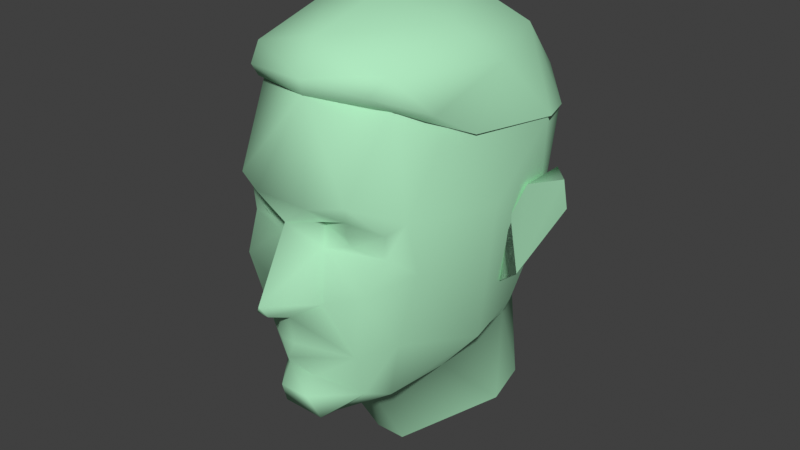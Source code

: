 # Source: zombie.blend  (saved by Blender 4.1.24; exported with 4.5.12 LTS)
import bpy
from mathutils import Matrix  # noqa: F401  (used for matrix-valued properties, if any)

bpy.ops.wm.read_factory_settings(use_empty=True)
scene = bpy.context.scene
scene.name = 'zombie_gone_head'

# ---- collections
col_collection = bpy.data.collections.new('Collection'); scene.collection.children.link(col_collection)
col_zombie_gone_head = bpy.data.collections.new('zombie_gone_head'); scene.collection.children.link(col_zombie_gone_head)

# ---- materials (node trees are filled in below, after node groups)
mat_zombie_test_bmp = bpy.data.materials.new('zombie_test.bmp')
mat_zombie_test_bmp.use_transparent_shadow = False
mat_zombie_test_bmp.diffuse_color = (0.4276, 0.8035, 0.5225, 1.0)

# ---- material node trees

# ---- world
world_world = bpy.data.worlds.new('World'); scene.world = world_world
world_world.use_nodes = True; world_world.node_tree.nodes.clear()
_N = world_world.node_tree.nodes; _L = world_world.node_tree.links
n0 = _N.new('ShaderNodeOutputWorld'); n0.name = 'World Output'; n0.location = (300, 300)
n1 = _N.new('ShaderNodeBackground'); n1.name = 'Background'; n1.location = (10, 300)
n1.inputs[0].default_value = (0.05088, 0.05088, 0.05088, 1.0)
_L.new(n1.outputs[0], n0.inputs[0])
n0.is_active_output = True
world_world.color = (0.05088, 0.05088, 0.05088)
world_world.use_sun_shadow = False
world_world.sun_shadow_jitter_overblur = 0.0

# ---- meshes
me_zombie_gone_head = bpy.data.meshes.new('zombie_gone_head')
me_zombie_gone_head.from_pydata([(-0.2335, -5.752, 71.58), (1.206, -6.192, 69.62), (1.486, -4.942, 71.58), (1.996, -5.222, 69.18), (1.666, -5.512, 68.89), (1.626, -5.462, 68.33), (0.9265, -5.702, 68.48), (0.3965, -5.962, 68.4), (0.1765, -5.712, 68.83), (-0.2135, -6.442, 68.99), (0.4365, -6.542, 69.52), (-0.8935, -6.542, 69.52), (-1.694, -6.182, 69.6), (-2.054, -4.952, 71.59), (-2.484, -5.232, 69.17), (-3.054, -2.942, 68.92), (-2.564, -4.992, 67.98), (-2.664, -2.972, 65.52), (-1.974, -4.912, 65.92), (-1.764, -4.912, 64.56), (-1.424, -5.402, 64.7), (-0.7736, -5.612, 64.05), (-0.7735, -6.132, 64.16), (0.2865, -6.142, 64.16), (-0.6135, -6.412, 64.8), (0.1465, -6.412, 64.8), (-0.6135, -6.132, 65.23), (0.1865, -6.142, 65.23), (-0.2035, -6.542, 65.77), (1.016, -5.732, 65.83), (-0.02352, -6.532, 66.19), (-0.07352, -6.582, 66.83), (-0.3935, -6.592, 66.81), (-0.3935, -7.182, 67.13), (-0.9435, -6.142, 67.13), (-0.2135, -7.312, 67.38), (-0.8235, -5.962, 68.38), (-0.6635, -5.702, 68.83), (-1.414, -5.872, 69.13), (-2.154, -5.492, 68.88), (-2.114, -5.462, 68.31), (-1.884, -5.982, 67.53), (-1.494, -5.732, 65.81), (0.9364, -5.402, 64.69), (1.506, -4.912, 65.93), (1.296, -4.912, 64.58), (2.226, -2.962, 65.53), (1.486, -3.312, 64.61), (2.426, -2.052, 66.16), (1.896, -1.532, 65.38), (2.526, -1.282, 67.48), (1.106, 0.01807, 65.09), (1.476, 0.3681, 66.28), (-0.1437, 0.368, 64.96), (0.9263, 1.418, 68.31), (-0.1438, 1.518, 67.63), (-0.1438, 1.668, 69.74), (-2.324, 0.328, 70.08), (-2.964, -1.262, 67.48), (-3.084, -1.232, 70.48), (-2.864, -2.052, 66.16), (-1.954, -3.312, 64.59), (-0.6936, -4.412, 63.9), (0.2664, -5.612, 64.05), (-2.284, -4.462, 71.09), (-2.524, -4.432, 71.24), (-2.834, -3.152, 70.56), (-2.654, -2.332, 71.88), (-1.984, -5.242, 72.17), (-1.984, -3.162, 72.73), (-0.2235, -5.402, 72.63), (-0.2136, -3.412, 73.15), (1.516, -3.172, 72.74), (-0.2037, -0.802, 72.96), (1.516, -0.4419, 72.13), (-0.2037, 1.018, 71.85), (1.416, 0.6681, 70.87), (0.9563, 1.398, 69.78), (1.946, 0.4181, 70.06), (1.316, -2.242, 62.58), (0.2464, -4.412, 63.91), (0.2164, -3.221, 61.84), (-0.5736, -3.221, 61.84), (-1.754, -2.242, 62.58), (-2.174, -1.388, 62.73), (-2.344, -1.522, 65.37), (-2.014, -0.3779, 62.97), (-1.534, 0.06799, 65.12), (-1.364, 0.4308, 63.02), (-0.1137, 0.6955, 62.92), (-1.414, -5.882, 68.77), (-1.414, -5.712, 68.49), (-0.4035, -6.532, 66.19), (2.576, -2.952, 68.92), (2.096, -4.992, 67.97), (1.386, -5.982, 67.54), (0.4765, -6.142, 67.15), (-0.0735, -7.192, 67.13), (2.696, -1.222, 70.45), (2.186, -2.342, 71.89), (1.516, -5.252, 72.15), (-0.2235, -5.862, 71.87), (-1.844, -5.612, 71.78), (-2.064, -5.222, 71.37), (1.996, -3.502, 71.42), (2.646, -1.252, 70.49), (-0.2235, -5.782, 71.52), (1.376, -5.612, 71.79), (2.066, -4.442, 71.25), (2.256, -3.332, 70.57), (1.746, -1.399, 62.75), (1.606, -0.3778, 62.97), (0.9663, 0.4305, 63.03), (-1.234, 1.368, 68.32), (-1.884, 0.408, 66.33), (-1.984, -0.432, 72.15), (-3.174, -1.262, 70.38), (-2.364, 0.338, 70.05), (-1.864, 0.678, 70.86), (0.9265, -5.872, 68.79), (0.9265, -5.882, 69.12), (1.916, 0.3881, 70.09), (2.676, -1.982, 69.1), (3.036, -1.062, 68.99), (2.706, -0.8319, 69.13), (2.666, -0.5519, 68.2), (2.996, -0.7919, 68.16), (2.506, -1.952, 66.81), (-2.984, -1.952, 66.83), (-3.434, -1.062, 68.98), (-3.404, -0.7821, 68.16), (-3.094, -1.972, 69.09), (-2.974, -2.382, 68.45), (-3.054, -2.562, 66.88), (-1.224, 1.348, 69.85), (2.556, -2.392, 68.46), (2.476, -2.562, 66.89), (1.526, -5.042, 71.37), (1.826, -4.462, 71.08), (-3.114, -0.8221, 69.13), (-3.084, -0.5521, 68.19), (-1.214, 1.388, 69.79), (-0.1438, 1.688, 69.74), (0.9463, 1.348, 69.85), (-2.524, -3.492, 71.41), (2.556, -2.392, 68.46), (2.506, -1.952, 66.81), (2.476, -2.562, 66.89), (-2.974, -2.382, 68.45), (-3.054, -2.562, 66.88), (-2.984, -1.952, 66.83)], [], [(0, 1, 2), (2, 1, 3), (1, 4, 3), (3, 4, 5), (4, 6, 5), (5, 6, 7), (6, 8, 7), (7, 8, 9), (8, 10, 9), (9, 10, 11), (10, 0, 11), (11, 0, 12), (0, 13, 12), (12, 13, 14), (13, 15, 14), (14, 15, 16), (15, 17, 16), (16, 17, 18), (17, 19, 18), (18, 19, 20), (19, 21, 20), (20, 21, 22), (21, 23, 22), (22, 23, 24), (23, 25, 24), (24, 25, 26), (25, 27, 26), (26, 27, 28), (27, 29, 28), (28, 29, 30), (29, 31, 30), (30, 31, 32), (31, 33, 32), (32, 33, 34), (33, 35, 34), (34, 35, 36), (35, 9, 36), (36, 9, 37), (9, 11, 37), (37, 11, 38), (11, 12, 38), (38, 12, 39), (12, 14, 39), (39, 14, 40), (14, 16, 40), (40, 16, 41), (16, 18, 41), (41, 18, 42), (18, 20, 42), (42, 20, 26), (20, 24, 26), (27, 43, 29), (29, 43, 44), (43, 45, 44), (44, 45, 46), (45, 47, 46), (46, 47, 48), (47, 49, 48), (48, 49, 50), (49, 51, 50), (50, 51, 52), (51, 53, 52), (52, 53, 54), (53, 55, 54), (54, 55, 56), (57, 58, 59), (59, 58, 15), (58, 60, 15), (15, 60, 17), (60, 61, 17), (17, 61, 19), (61, 62, 19), (19, 62, 21), (62, 63, 21), (21, 63, 23), (63, 43, 23), (23, 43, 25), (43, 27, 25), (64, 65, 66), (66, 65, 67), (65, 68, 67), (67, 68, 69), (68, 70, 69), (69, 70, 71), (70, 72, 71), (71, 72, 73), (72, 74, 73), (73, 74, 75), (74, 76, 75), (75, 76, 77), (76, 78, 77), (79, 80, 81), (81, 80, 82), (80, 62, 82), (82, 62, 83), (62, 61, 83), (83, 61, 84), (61, 85, 84), (84, 85, 86), (85, 87, 86), (86, 87, 88), (87, 53, 88), (88, 53, 89), (38, 39, 90), (90, 39, 91), (39, 40, 91), (91, 40, 36), (40, 41, 36), (36, 41, 34), (41, 42, 34), (34, 42, 32), (42, 92, 32), (32, 92, 30), (92, 28, 30), (50, 93, 48), (48, 93, 46), (93, 94, 46), (46, 94, 44), (94, 95, 44), (44, 95, 29), (95, 96, 29), (29, 96, 31), (96, 97, 31), (31, 97, 33), (97, 35, 33), (78, 74, 98), (98, 74, 99), (74, 72, 99), (99, 72, 100), (72, 70, 100), (100, 70, 101), (70, 68, 101), (101, 68, 102), (68, 65, 102), (102, 65, 103), (65, 64, 103), (97, 96, 35), (35, 96, 7), (96, 95, 7), (7, 95, 5), (95, 94, 5), (5, 94, 3), (94, 93, 3), (3, 93, 104), (93, 105, 104), (103, 106, 102), (102, 106, 101), (106, 107, 101), (101, 107, 100), (107, 108, 100), (100, 108, 99), (108, 109, 99), (99, 109, 98), (79, 110, 47), (47, 110, 49), (110, 111, 49), (49, 111, 51), (111, 112, 51), (51, 112, 53), (112, 89, 53), (55, 53, 113), (113, 53, 114), (53, 87, 114), (114, 87, 58), (87, 85, 58), (58, 85, 60), (85, 61, 60), (115, 69, 73), (115, 67, 69), (115, 116, 67), (115, 117, 116), (115, 118, 117), (115, 75, 118), (115, 73, 75), (4, 119, 6), (6, 119, 8), (119, 120, 8), (8, 120, 10), (120, 1, 10), (10, 1, 0), (93, 50, 105), (105, 50, 121), (50, 52, 121), (121, 52, 54), (122, 123, 124), (124, 123, 125), (123, 126, 125), (125, 126, 127), (128, 129, 130), (128, 131, 129), (128, 132, 131), (128, 133, 132), (113, 56, 55), (113, 134, 56), (113, 57, 134), (113, 114, 57), (127, 135, 136), (127, 122, 135), (127, 123, 122), (127, 126, 123), (106, 137, 107), (107, 137, 108), (137, 138, 108), (108, 138, 109), (62, 80, 63), (63, 80, 45), (80, 47, 45), (139, 140, 129), (129, 140, 130), (140, 128, 130), (127, 135, 125), (125, 135, 124), (135, 122, 124), (131, 132, 139), (139, 132, 140), (132, 128, 140), (36, 37, 91), (91, 37, 90), (37, 38, 90), (118, 75, 141), (141, 75, 142), (75, 77, 142), (119, 4, 120), (120, 4, 1), (92, 42, 28), (28, 42, 26), (121, 54, 143), (143, 54, 56), (13, 144, 15), (15, 144, 59), (2, 3, 104), (35, 7, 9), (129, 131, 139), (63, 45, 43), (145, 146, 147), (148, 149, 150), (47, 80, 79), (22, 24, 20), (58, 57, 114), (71, 73, 69), (67, 116, 66), (118, 141, 117), (74, 78, 76)])
me_zombie_gone_head.polygons.foreach_set('use_smooth', [True] * 243)
_k = set([(53, 89), (122, 123), (122, 135), (123, 126), (126, 127), (127, 135), (128, 130), (128, 132), (129, 130), (129, 131), (131, 132)])
me_zombie_gone_head.attributes.new('sharp_edge', 'BOOLEAN', 'EDGE').data.foreach_set('value', [ (min(e.vertices), max(e.vertices)) in _k for e in me_zombie_gone_head.edges])
_uv = me_zombie_gone_head.uv_layers.new(name='Float2')
_uv.uv.foreach_set('vector', [0.3033, 0.3855, 0.3425, 0.3209, 0.3659, 0.3855, 0.3659, 0.3855, 0.3425, 0.3209, 0.3699, 0.3072, 0.3425, 0.3209, 0.3562, 0.2975, 0.3699, 0.3072, 0.3699, 0.3072, 0.3562, 0.2975, 0.3523, 0.2779, 0.3562, 0.2975, 0.3346, 0.2818, 0.3523, 0.2779, 0.3523, 0.2779, 0.3346, 0.2818, 0.3209, 0.2798, 0.3346, 0.2818, 0.3131, 0.2935, 0.3209, 0.2798, 0.3209, 0.2798, 0.3131, 0.2935, 0.3033, 0.2994, 0.3131, 0.2935, 0.3209, 0.3131, 0.3033, 0.2994, 0.3033, 0.2994, 0.3209, 0.3131, 0.2838, 0.3131, 0.3209, 0.3131, 0.3033, 0.3855, 0.2838, 0.3131, 0.2838, 0.3131, 0.3033, 0.3855, 0.2622, 0.3209, 0.3033, 0.3855, 0.2387, 0.3875, 0.2622, 0.3209, 0.2622, 0.3209, 0.2387, 0.3875, 0.2329, 0.3072, 0.2387, 0.3875, 0.1722, 0.2975, 0.2329, 0.3072, 0.2329, 0.3072, 0.1722, 0.2975, 0.2309, 0.2661, 0.1722, 0.2975, 0.1742, 0.184, 0.2309, 0.2661, 0.2309, 0.2661, 0.1742, 0.184, 0.2309, 0.1957, 0.1742, 0.184, 0.2368, 0.1507, 0.2309, 0.1957, 0.2309, 0.1957, 0.2368, 0.1507, 0.2661, 0.1566, 0.2368, 0.1507, 0.2838, 0.1233, 0.2661, 0.1566, 0.2661, 0.1566, 0.2838, 0.1233, 0.2857, 0.137, 0.2838, 0.1233, 0.319, 0.137, 0.2857, 0.137, 0.2857, 0.137, 0.319, 0.137, 0.2916, 0.1585, 0.319, 0.137, 0.3131, 0.1585, 0.2916, 0.1585, 0.2916, 0.1585, 0.3131, 0.1585, 0.2916, 0.18, 0.3131, 0.1585, 0.3131, 0.18, 0.2916, 0.18, 0.2916, 0.18, 0.3131, 0.18, 0.3033, 0.1918, 0.3131, 0.18, 0.3366, 0.1937, 0.3033, 0.1918, 0.3033, 0.1918, 0.3366, 0.1937, 0.3092, 0.2055, 0.3366, 0.1937, 0.3072, 0.2231, 0.3092, 0.2055, 0.3092, 0.2055, 0.3072, 0.2231, 0.2975, 0.2231, 0.3072, 0.2231, 0.2975, 0.2427, 0.2975, 0.2231, 0.2975, 0.2231, 0.2975, 0.2427, 0.2818, 0.2368, 0.2975, 0.2427, 0.3033, 0.2485, 0.2818, 0.2368, 0.2818, 0.2368, 0.3033, 0.2485, 0.2838, 0.2798, 0.3033, 0.2485, 0.3033, 0.2994, 0.2838, 0.2798, 0.2838, 0.2798, 0.3033, 0.2994, 0.2896, 0.2935, 0.3033, 0.2994, 0.2838, 0.3131, 0.2896, 0.2935, 0.2896, 0.2935, 0.2838, 0.3131, 0.2681, 0.3033, 0.2838, 0.3131, 0.2622, 0.3209, 0.2681, 0.3033, 0.2681, 0.3033, 0.2622, 0.3209, 0.2466, 0.2975, 0.2622, 0.3209, 0.2329, 0.3072, 0.2466, 0.2975, 0.2466, 0.2975, 0.2329, 0.3072, 0.2505, 0.2779, 0.2329, 0.3072, 0.2309, 0.2661, 0.2505, 0.2779, 0.2505, 0.2779, 0.2309, 0.2661, 0.2564, 0.2524, 0.2309, 0.2661, 0.2309, 0.1957, 0.2564, 0.2524, 0.2564, 0.2524, 0.2309, 0.1957, 0.2661, 0.1937, 0.2309, 0.1957, 0.2661, 0.1566, 0.2661, 0.1937, 0.2661, 0.1937, 0.2661, 0.1566, 0.2916, 0.18, 0.2661, 0.1566, 0.2916, 0.1585, 0.2916, 0.18, 0.3131, 0.18, 0.3366, 0.1566, 0.3366, 0.1937, 0.3366, 0.1937, 0.3366, 0.1566, 0.3757, 0.1957, 0.3366, 0.1566, 0.3757, 0.1507, 0.3757, 0.1957, 0.3757, 0.1957, 0.3757, 0.1507, 0.4305, 0.184, 0.3757, 0.1507, 0.4227, 0.1526, 0.4305, 0.184, 0.4305, 0.184, 0.4227, 0.1526, 0.456, 0.2035, 0.4227, 0.1526, 0.4697, 0.1781, 0.456, 0.2035, 0.456, 0.2035, 0.4697, 0.1781, 0.4795, 0.2485, 0.4697, 0.1781, 0.5382, 0.1683, 0.4795, 0.2485, 0.4795, 0.2485, 0.5382, 0.1683, 0.5323, 0.2094, 0.5382, 0.1683, 0.5753, 0.1663, 0.5323, 0.2094, 0.5323, 0.2094, 0.5753, 0.1663, 0.5519, 0.2896, 0.5753, 0.1663, 0.5793, 0.2661, 0.5519, 0.2896, 0.5519, 0.2896, 0.5793, 0.2661, 0.5793, 0.3523, 0.08611, 0.3581, 0.1252, 0.2485, 0.1331, 0.364, 0.1331, 0.364, 0.1252, 0.2485, 0.1722, 0.2975, 0.1252, 0.2485, 0.1468, 0.2035, 0.1722, 0.2975, 0.1722, 0.2975, 0.1468, 0.2035, 0.1742, 0.184, 0.1468, 0.2035, 0.184, 0.1526, 0.1742, 0.184, 0.1742, 0.184, 0.184, 0.1526, 0.2368, 0.1507, 0.184, 0.1526, 0.2564, 0.1057, 0.2368, 0.1507, 0.2368, 0.1507, 0.2564, 0.1057, 0.2838, 0.1233, 0.2564, 0.1057, 0.3209, 0.1233, 0.2838, 0.1233, 0.2838, 0.1233, 0.3209, 0.1233, 0.319, 0.137, 0.3209, 0.1233, 0.3366, 0.1566, 0.319, 0.137, 0.319, 0.137, 0.3366, 0.1566, 0.3131, 0.1585, 0.3366, 0.1566, 0.3131, 0.18, 0.3131, 0.1585, 0.5988, 0.07828, 0.6184, 0.07828, 0.6067, 0.1155, 0.6067, 0.1155, 0.6184, 0.07828, 0.6282, 0.137, 0.6184, 0.07828, 0.6478, 0.05675, 0.6282, 0.137, 0.6282, 0.137, 0.6478, 0.05675, 0.6478, 0.1135, 0.6478, 0.05675, 0.6967, 0.05088, 0.6478, 0.1135, 0.6478, 0.1135, 0.6967, 0.05088, 0.6967, 0.1057, 0.6967, 0.05088, 0.7476, 0.1135, 0.6967, 0.1057, 0.6967, 0.1057, 0.7476, 0.1135, 0.6967, 0.182, 0.7476, 0.1135, 0.7476, 0.1918, 0.6967, 0.182, 0.6967, 0.182, 0.7476, 0.1918, 0.6967, 0.2368, 0.7476, 0.1918, 0.7436, 0.229, 0.6967, 0.2368, 0.6967, 0.2368, 0.7436, 0.229, 0.7319, 0.2603, 0.7436, 0.229, 0.7769, 0.227, 0.7319, 0.2603, 0.4031, 0.04697, 0.3229, 0.09002, 0.3249, 0.003914, 0.3249, 0.003914, 0.3229, 0.09002, 0.2838, 0.003914, 0.3229, 0.09002, 0.2838, 0.09002, 0.2838, 0.003914, 0.2838, 0.003914, 0.2838, 0.09002, 0.2113, 0.03914, 0.2838, 0.09002, 0.2329, 0.1155, 0.2113, 0.03914, 0.2113, 0.03914, 0.2329, 0.1155, 0.1644, 0.06458, 0.2329, 0.1155, 0.1663, 0.1507, 0.1644, 0.06458, 0.1644, 0.06458, 0.1663, 0.1507, 0.1311, 0.08415, 0.1663, 0.1507, 0.09393, 0.1624, 0.1311, 0.08415, 0.1311, 0.08415, 0.09393, 0.1624, 0.08219, 0.09393, 0.09393, 0.1624, 0.03718, 0.1585, 0.08219, 0.09393, 0.08219, 0.09393, 0.03718, 0.1585, 0.02544, 0.09198, 0.2681, 0.3033, 0.2466, 0.2975, 0.2681, 0.2916, 0.2681, 0.2916, 0.2466, 0.2975, 0.2681, 0.2818, 0.2466, 0.2975, 0.2505, 0.2779, 0.2681, 0.2818, 0.2681, 0.2818, 0.2505, 0.2779, 0.2838, 0.2798, 0.2505, 0.2779, 0.2564, 0.2524, 0.2838, 0.2798, 0.2838, 0.2798, 0.2564, 0.2524, 0.2818, 0.2368, 0.2564, 0.2524, 0.2661, 0.1937, 0.2818, 0.2368, 0.2818, 0.2368, 0.2661, 0.1937, 0.2975, 0.2231, 0.2661, 0.1937, 0.2955, 0.2055, 0.2975, 0.2231, 0.2975, 0.2231, 0.2955, 0.2055, 0.3092, 0.2055, 0.2955, 0.2055, 0.3033, 0.1918, 0.3092, 0.2055, 0.4795, 0.2485, 0.4305, 0.2975, 0.456, 0.2035, 0.456, 0.2035, 0.4305, 0.2975, 0.4305, 0.184, 0.4305, 0.2975, 0.3757, 0.2661, 0.4305, 0.184, 0.4305, 0.184, 0.3757, 0.2661, 0.3757, 0.1957, 0.3757, 0.2661, 0.3483, 0.2524, 0.3757, 0.1957, 0.3757, 0.1957, 0.3483, 0.2524, 0.3366, 0.1937, 0.3483, 0.2524, 0.3229, 0.2368, 0.3366, 0.1937, 0.3366, 0.1937, 0.3229, 0.2368, 0.3072, 0.2231, 0.3229, 0.2368, 0.3072, 0.2427, 0.3072, 0.2231, 0.3072, 0.2231, 0.3072, 0.2427, 0.2975, 0.2427, 0.3072, 0.2427, 0.3033, 0.2485, 0.2975, 0.2427, 0.7769, 0.227, 0.7476, 0.1918, 0.7886, 0.1683, 0.7886, 0.1683, 0.7476, 0.1918, 0.7671, 0.137, 0.7476, 0.1918, 0.7476, 0.1135, 0.7671, 0.137, 0.7671, 0.137, 0.7476, 0.1135, 0.7476, 0.05675, 0.7476, 0.1135, 0.6967, 0.05088, 0.7476, 0.05675, 0.7476, 0.05675, 0.6967, 0.05088, 0.6967, 0.03131, 0.6967, 0.05088, 0.6478, 0.05675, 0.6967, 0.03131, 0.6967, 0.03131, 0.6478, 0.05675, 0.6458, 0.03914, 0.6478, 0.05675, 0.6184, 0.07828, 0.6458, 0.03914, 0.6458, 0.03914, 0.6184, 0.07828, 0.638, 0.0274, 0.6184, 0.07828, 0.5988, 0.07828, 0.638, 0.0274, 0.3072, 0.2427, 0.3229, 0.2368, 0.3033, 0.2485, 0.3033, 0.2485, 0.3229, 0.2368, 0.3209, 0.2798, 0.3229, 0.2368, 0.3483, 0.2524, 0.3209, 0.2798, 0.3209, 0.2798, 0.3483, 0.2524, 0.3523, 0.2779, 0.3483, 0.2524, 0.3757, 0.2661, 0.3523, 0.2779, 0.3523, 0.2779, 0.3757, 0.2661, 0.3699, 0.3072, 0.3757, 0.2661, 0.4305, 0.2975, 0.3699, 0.3072, 0.3699, 0.3072, 0.4305, 0.2975, 0.4188, 0.3953, 0.4305, 0.2975, 0.4697, 0.364, 0.4188, 0.3953, 0.638, 0.0274, 0.6967, 0.01174, 0.6458, 0.03914, 0.6458, 0.03914, 0.6967, 0.01174, 0.6967, 0.03131, 0.6967, 0.01174, 0.7476, 0.03914, 0.6967, 0.03131, 0.6967, 0.03131, 0.7476, 0.03914, 0.7476, 0.05675, 0.7476, 0.03914, 0.7789, 0.07828, 0.7476, 0.05675, 0.7476, 0.05675, 0.7789, 0.07828, 0.7671, 0.137, 0.7789, 0.07828, 0.7828, 0.1096, 0.7671, 0.137, 0.7671, 0.137, 0.7828, 0.1096, 0.7886, 0.1683, 0.4031, 0.04697, 0.4462, 0.07241, 0.3796, 0.1155, 0.3796, 0.1155, 0.4462, 0.07241, 0.4442, 0.1585, 0.4462, 0.07241, 0.4814, 0.09589, 0.4442, 0.1585, 0.4442, 0.1585, 0.4814, 0.09589, 0.5186, 0.1624, 0.4814, 0.09589, 0.5323, 0.09785, 0.5186, 0.1624, 0.5186, 0.1624, 0.5323, 0.09785, 0.5773, 0.1605, 0.5323, 0.09785, 0.589, 0.09393, 0.5773, 0.1605, 0.02153, 0.2661, 0.02935, 0.1663, 0.0548, 0.2896, 0.0548, 0.2896, 0.02935, 0.1663, 0.07828, 0.2113, 0.02935, 0.1663, 0.07045, 0.1703, 0.07828, 0.2113, 0.07828, 0.2113, 0.07045, 0.1703, 0.1252, 0.2485, 0.07045, 0.1703, 0.1331, 0.1781, 0.1252, 0.2485, 0.1252, 0.2485, 0.1331, 0.1781, 0.1468, 0.2035, 0.1331, 0.1781, 0.184, 0.1526, 0.1468, 0.2035, 0.6478, 0.1918, 0.6478, 0.1135, 0.6967, 0.182, 0.6478, 0.1918, 0.6282, 0.137, 0.6478, 0.1135, 0.6478, 0.1918, 0.6086, 0.1683, 0.6282, 0.137, 0.6478, 0.1918, 0.6204, 0.2231, 0.6086, 0.1683, 0.6478, 0.1918, 0.6497, 0.229, 0.6204, 0.2231, 0.6478, 0.1918, 0.6967, 0.2368, 0.6497, 0.229, 0.6478, 0.1918, 0.6967, 0.182, 0.6967, 0.2368, 0.3562, 0.2975, 0.3346, 0.2916, 0.3346, 0.2818, 0.3346, 0.2818, 0.3346, 0.2916, 0.3131, 0.2935, 0.3346, 0.2916, 0.3346, 0.3033, 0.3131, 0.2935, 0.3131, 0.2935, 0.3346, 0.3033, 0.3209, 0.3131, 0.3346, 0.3033, 0.3425, 0.3209, 0.3209, 0.3131, 0.3209, 0.3131, 0.3425, 0.3209, 0.3033, 0.3855, 0.4305, 0.2975, 0.4795, 0.2485, 0.4697, 0.364, 0.4697, 0.364, 0.4795, 0.2485, 0.5186, 0.3581, 0.4795, 0.2485, 0.5323, 0.2094, 0.5186, 0.3581, 0.5186, 0.3581, 0.5323, 0.2094, 0.5519, 0.2896, 0.8434, 0.1526, 0.8297, 0.1331, 0.818, 0.1331, 0.818, 0.1331, 0.8297, 0.1331, 0.8317, 0.1076, 0.8297, 0.1331, 0.8395, 0.1135, 0.8317, 0.1076, 0.8317, 0.1076, 0.8395, 0.1135, 0.8806, 0.1096, 0.8806, 0.1096, 0.8219, 0.1292, 0.8297, 0.1096, 0.8806, 0.1096, 0.8356, 0.1487, 0.8219, 0.1292, 0.8806, 0.1096, 0.8611, 0.1487, 0.8356, 0.1487, 0.8806, 0.1096, 0.8904, 0.1233, 0.8611, 0.1487, 0.0548, 0.2896, 0.02153, 0.3523, 0.02153, 0.2661, 0.0548, 0.2896, 0.05284, 0.3562, 0.02153, 0.3523, 0.0548, 0.2896, 0.08611, 0.3581, 0.05284, 0.3562, 0.0548, 0.2896, 0.07828, 0.2113, 0.08611, 0.3581, 0.8806, 0.1096, 0.8611, 0.1487, 0.8904, 0.1233, 0.8806, 0.1096, 0.8356, 0.1487, 0.8611, 0.1487, 0.8806, 0.1096, 0.8219, 0.1292, 0.8356, 0.1487, 0.8806, 0.1096, 0.8297, 0.1096, 0.8219, 0.1292, 0.6967, 0.01174, 0.7554, 0.03327, 0.7476, 0.03914, 0.7476, 0.03914, 0.7554, 0.03327, 0.7789, 0.07828, 0.7554, 0.03327, 0.7965, 0.07828, 0.7789, 0.07828, 0.7789, 0.07828, 0.7965, 0.07828, 0.7828, 0.1096, 0.2564, 0.1057, 0.3523, 0.1057, 0.3209, 0.1233, 0.3209, 0.1233, 0.3523, 0.1057, 0.3757, 0.1507, 0.3523, 0.1057, 0.4227, 0.1526, 0.3757, 0.1507, 0.818, 0.1331, 0.8317, 0.1076, 0.8297, 0.1331, 0.8297, 0.1331, 0.8317, 0.1076, 0.8395, 0.1135, 0.8317, 0.1076, 0.8806, 0.1096, 0.8395, 0.1135, 0.865, 0.2779, 0.8806, 0.2407, 0.91, 0.274, 0.91, 0.274, 0.8806, 0.2407, 0.9178, 0.2524, 0.8806, 0.2407, 0.8963, 0.2348, 0.9178, 0.2524, 0.8963, 0.2348, 0.8806, 0.2407, 0.9178, 0.2524, 0.9178, 0.2524, 0.8806, 0.2407, 0.91, 0.274, 0.8806, 0.2407, 0.865, 0.2779, 0.91, 0.274, 0.2838, 0.2798, 0.2896, 0.2935, 0.2681, 0.2818, 0.2681, 0.2818, 0.2896, 0.2935, 0.2681, 0.2916, 0.2896, 0.2935, 0.2681, 0.3033, 0.2681, 0.2916, 0.6497, 0.229, 0.6967, 0.2368, 0.6693, 0.2603, 0.6693, 0.2603, 0.6967, 0.2368, 0.6986, 0.2681, 0.6967, 0.2368, 0.7319, 0.2603, 0.6986, 0.2681, 0.3346, 0.2916, 0.3562, 0.2975, 0.3346, 0.3033, 0.3346, 0.3033, 0.3562, 0.2975, 0.3425, 0.3209, 0.2955, 0.2055, 0.2661, 0.1937, 0.3033, 0.1918, 0.3033, 0.1918, 0.2661, 0.1937, 0.2916, 0.18, 0.5186, 0.3581, 0.5519, 0.2896, 0.5499, 0.3562, 0.5499, 0.3562, 0.5519, 0.2896, 0.5793, 0.3523, 0.2387, 0.3875, 0.1957, 0.3953, 0.1722, 0.2975, 0.1722, 0.2975, 0.1957, 0.3953, 0.1331, 0.364, 0.3659, 0.3855, 0.3699, 0.3072, 0.4188, 0.3953, 0.3033, 0.2485, 0.3209, 0.2798, 0.3033, 0.2994, 0.8297, 0.1331, 0.8434, 0.1526, 0.818, 0.1331, 0.3209, 0.1233, 0.3757, 0.1507, 0.3366, 0.1566, 0.8806, 0.2407, 0.865, 0.2779, 0.8571, 0.2661, 0.8806, 0.2407, 0.8571, 0.2661, 0.865, 0.2779, 0.3796, 0.1155, 0.3229, 0.09002, 0.4031, 0.04697, 0.2857, 0.137, 0.2916, 0.1585, 0.2661, 0.1566, 0.1252, 0.2485, 0.08611, 0.3581, 0.07828, 0.2113, 0.6967, 0.1057, 0.6967, 0.182, 0.6478, 0.1135, 0.6282, 0.137, 0.6086, 0.1683, 0.6067, 0.1155, 0.6497, 0.229, 0.6693, 0.2603, 0.6204, 0.2231, 0.7476, 0.1918, 0.7769, 0.227, 0.7436, 0.229])
me_zombie_gone_head.materials.append(mat_zombie_test_bmp)
me_zombie_gone_head.update()
me_zombie_gone_head.normals_split_custom_set([tuple(v) for v in zip(*[iter([0.004188, -0.9007, 0.4343, 0.5478, -0.8342, -0.06385, 0.7403, -0.5879, 0.326, 0.7403, -0.5879, 0.326, 0.5478, -0.8342, -0.06385, 0.8566, -0.5141, 0.04444, 0.5478, -0.8342, -0.06385, 0.491, -0.835, -0.2484, 0.8566, -0.5141, 0.04444, 0.8566, -0.5141, 0.04444, 0.491, -0.835, -0.2484, 0.5524, -0.8258, 0.1136, 0.491, -0.835, -0.2484, 0.2725, -0.9618, -0.02578, 0.5524, -0.8258, 0.1136, 0.5524, -0.8258, 0.1136, 0.2725, -0.9618, -0.02578, 0.5418, -0.7452, 0.3887, 0.2725, -0.9618, -0.02578, 0.3031, -0.926, -0.2249, 0.5418, -0.7452, 0.3887, 0.5418, -0.7452, 0.3887, 0.3031, -0.926, -0.2249, -0.003702, -0.9998, -0.02179, 0.3031, -0.926, -0.2249, 0.2849, -0.8906, -0.3544, -0.003702, -0.9998, -0.02179, -0.003702, -0.9998, -0.02179, 0.2849, -0.8906, -0.3544, -0.2772, -0.8937, -0.3527, 0.2849, -0.8906, -0.3544, 0.004188, -0.9007, 0.4343, -0.2772, -0.8937, -0.3527, -0.2772, -0.8937, -0.3527, 0.004188, -0.9007, 0.4343, -0.5397, -0.8387, -0.07197, 0.004188, -0.9007, 0.4343, -0.8201, -0.5074, 0.2645, -0.5397, -0.8387, -0.07197, -0.5397, -0.8387, -0.07197, -0.8201, -0.5074, 0.2645, -0.8386, -0.5447, 0.00944, -0.8201, -0.5074, 0.2645, -0.9877, -0.1547, 0.0241, -0.8386, -0.5447, 0.00944, -0.8386, -0.5447, 0.00944, -0.9877, -0.1547, 0.0241, -0.8881, -0.4495, -0.09594, -0.9877, -0.1547, 0.0241, -0.9325, -0.1498, -0.3288, -0.8881, -0.4495, -0.09594, -0.8881, -0.4495, -0.09594, -0.9325, -0.1498, -0.3288, -0.8618, -0.462, -0.2093, -0.9325, -0.1498, -0.3288, -0.7692, -0.3253, -0.5501, -0.8618, -0.462, -0.2093, -0.8618, -0.462, -0.2093, -0.7692, -0.3253, -0.5501, -0.7839, -0.5825, -0.2149, -0.7692, -0.3253, -0.5501, -0.3506, -0.2501, -0.9025, -0.7839, -0.5825, -0.2149, -0.7839, -0.5825, -0.2149, -0.3506, -0.2501, -0.9025, -0.472, -0.5895, -0.6556, -0.3506, -0.2501, -0.9025, 0.3086, -0.6142, -0.7263, -0.472, -0.5895, -0.6556, -0.472, -0.5895, -0.6556, 0.3086, -0.6142, -0.7263, -0.3688, -0.9295, 0.007862, 0.3086, -0.6142, -0.7263, 0.3725, -0.9034, 0.2122, -0.3688, -0.9295, 0.007862, -0.3688, -0.9295, 0.007862, 0.3725, -0.9034, 0.2122, -0.3635, -0.9286, 0.07501, 0.3725, -0.9034, 0.2122, 0.4422, -0.8955, -0.05129, -0.3635, -0.9286, 0.07501, -0.3635, -0.9286, 0.07501, 0.4422, -0.8955, -0.05129, 0.004094, -0.9593, -0.2822, 0.4422, -0.8955, -0.05129, 0.6247, -0.7597, -0.1803, 0.004094, -0.9593, -0.2822, 0.004094, -0.9593, -0.2822, 0.6247, -0.7597, -0.1803, 0.238, -0.9662, -0.09885, 0.6247, -0.7597, -0.1803, 0.3818, -0.7684, -0.5136, 0.238, -0.9662, -0.09885, 0.238, -0.9662, -0.09885, 0.3818, -0.7684, -0.5136, -0.3688, -0.8602, -0.3522, 0.3818, -0.7684, -0.5136, -0.3803, -0.6585, -0.6494, -0.3688, -0.8602, -0.3522, -0.3688, -0.8602, -0.3522, -0.3803, -0.6585, -0.6494, -0.6422, -0.7657, -0.03645, -0.3803, -0.6585, -0.6494, 0.003103, -0.9616, 0.2743, -0.6422, -0.7657, -0.03645, -0.6422, -0.7657, -0.03645, 0.003103, -0.9616, 0.2743, -0.5356, -0.7601, 0.3679, 0.003103, -0.9616, 0.2743, -0.003702, -0.9998, -0.02179, -0.5356, -0.7601, 0.3679, -0.5356, -0.7601, 0.3679, -0.003702, -0.9998, -0.02179, -0.2925, -0.9263, -0.2374, -0.003702, -0.9998, -0.02179, -0.2772, -0.8937, -0.3527, -0.2925, -0.9263, -0.2374, -0.2925, -0.9263, -0.2374, -0.2772, -0.8937, -0.3527, -0.2379, -0.8541, -0.4624, -0.2772, -0.8937, -0.3527, -0.5397, -0.8387, -0.07197, -0.2379, -0.8541, -0.4624, -0.2379, -0.8541, -0.4624, -0.5397, -0.8387, -0.07197, -0.4899, -0.8365, -0.2456, -0.5397, -0.8387, -0.07197, -0.8386, -0.5447, 0.00944, -0.4899, -0.8365, -0.2456, -0.4899, -0.8365, -0.2456, -0.8386, -0.5447, 0.00944, -0.5527, -0.8272, 0.1013, -0.8386, -0.5447, 0.00944, -0.8881, -0.4495, -0.09594, -0.5527, -0.8272, 0.1013, -0.5527, -0.8272, 0.1013, -0.8881, -0.4495, -0.09594, -0.5947, -0.8039, 0.006189, -0.8881, -0.4495, -0.09594, -0.8618, -0.462, -0.2093, -0.5947, -0.8039, 0.006189, -0.5947, -0.8039, 0.006189, -0.8618, -0.462, -0.2093, -0.617, -0.7645, -0.1867, -0.8618, -0.462, -0.2093, -0.7839, -0.5825, -0.2149, -0.617, -0.7645, -0.1867, -0.617, -0.7645, -0.1867, -0.7839, -0.5825, -0.2149, -0.3635, -0.9286, 0.07501, -0.7839, -0.5825, -0.2149, -0.3688, -0.9295, 0.007862, -0.3635, -0.9286, 0.07501, 0.4422, -0.8955, -0.05129, 0.7812, -0.5782, -0.2354, 0.6247, -0.7597, -0.1803, 0.6247, -0.7597, -0.1803, 0.7812, -0.5782, -0.2354, 0.8563, -0.4726, -0.2083, 0.7812, -0.5782, -0.2354, 0.7619, -0.3366, -0.5534, 0.8563, -0.4726, -0.2083, 0.8563, -0.4726, -0.2083, 0.7619, -0.3366, -0.5534, 0.9312, -0.1554, -0.3299, 0.7619, -0.3366, -0.5534, 0.8406, -0.1496, -0.5206, 0.9312, -0.1554, -0.3299, 0.9312, -0.1554, -0.3299, 0.8406, -0.1496, -0.5206, 0.9275, 0.1237, -0.3527, 0.8406, -0.1496, -0.5206, 0.9539, 0.2208, -0.203, 0.9275, 0.1237, -0.3527, 0.9275, 0.1237, -0.3527, 0.9539, 0.2208, -0.203, 0.9411, 0.2879, -0.1773, 0.9539, 0.2208, -0.203, 0.7323, 0.6709, -0.1165, 0.9411, 0.2879, -0.1773, 0.9411, 0.2879, -0.1773, 0.7323, 0.6709, -0.1165, 0.6771, 0.6831, -0.2737, 0.7323, 0.6709, -0.1165, 0.01086, 0.987, -0.1604, 0.6771, 0.6831, -0.2737, 0.6771, 0.6831, -0.2737, 0.01086, 0.987, -0.1604, 0.4409, 0.8855, -0.1468, 0.01086, 0.987, -0.1604, -0.02366, 0.9726, -0.2312, 0.4409, 0.8855, -0.1468, 0.4409, 0.8855, -0.1468, -0.02366, 0.9726, -0.2312, -0.0146, 0.9997, -0.01846, -0.8108, 0.5834, -0.0466, -0.9377, 0.2988, -0.1771, -0.9952, 0.0926, 0.03232, -0.9952, 0.0926, 0.03232, -0.9377, 0.2988, -0.1771, -0.9877, -0.1547, 0.0241, -0.9377, 0.2988, -0.1771, -0.9275, 0.126, -0.352, -0.9877, -0.1547, 0.0241, -0.9877, -0.1547, 0.0241, -0.9275, 0.126, -0.352, -0.9325, -0.1498, -0.3288, -0.9275, 0.126, -0.352, -0.8413, -0.1467, -0.5202, -0.9325, -0.1498, -0.3288, -0.9325, -0.1498, -0.3288, -0.8413, -0.1467, -0.5202, -0.7692, -0.3253, -0.5501, -0.8413, -0.1467, -0.5202, -0.4082, -0.3935, -0.8237, -0.7692, -0.3253, -0.5501, -0.7692, -0.3253, -0.5501, -0.4082, -0.3935, -0.8237, -0.3506, -0.2501, -0.9025, -0.4082, -0.3935, -0.8237, 0.3415, -0.2321, -0.9108, -0.3506, -0.2501, -0.9025, -0.3506, -0.2501, -0.9025, 0.3415, -0.2321, -0.9108, 0.3086, -0.6142, -0.7263, 0.3415, -0.2321, -0.9108, 0.7812, -0.5782, -0.2354, 0.3086, -0.6142, -0.7263, 0.3086, -0.6142, -0.7263, 0.7812, -0.5782, -0.2354, 0.3725, -0.9034, 0.2122, 0.7812, -0.5782, -0.2354, 0.4422, -0.8955, -0.05129, 0.3725, -0.9034, 0.2122, -0.5396, -0.4599, -0.7052, -0.8978, -0.4178, -0.1392, -0.9495, -0.2976, -0.09967, -0.9495, -0.2976, -0.09967, -0.8978, -0.4178, -0.1392, -0.9013, -0.03545, 0.4318, -0.8978, -0.4178, -0.1392, -0.6254, -0.502, 0.5974, -0.9013, -0.03545, 0.4318, -0.9013, -0.03545, 0.4318, -0.6254, -0.502, 0.5974, -0.472, -0.04196, 0.8806, -0.6254, -0.502, 0.5974, 7.026e-06, -0.4919, 0.8706, -0.472, -0.04196, 0.8806, -0.472, -0.04196, 0.8806, 7.026e-06, -0.4919, 0.8706, 6.903e-08, -0.09379, 0.9956, 7.026e-06, -0.4919, 0.8706, 0.472, -0.04198, 0.8806, 6.903e-08, -0.09379, 0.9956, 6.903e-08, -0.09379, 0.9956, 0.472, -0.04198, 0.8806, -1.339e-06, 0.2713, 0.9625, 0.472, -0.04198, 0.8806, 0.6542, 0.4122, 0.6341, -1.339e-06, 0.2713, 0.9625, -1.339e-06, 0.2713, 0.9625, 0.6542, 0.4122, 0.6341, -0.0007007, 0.8244, 0.566, 0.6542, 0.4122, 0.6341, 0.6006, 0.7002, 0.3861, -0.0007007, 0.8244, 0.566, -0.0007007, 0.8244, 0.566, 0.6006, 0.7002, 0.3861, 0.4414, 0.8448, 0.3025, 0.6006, 0.7002, 0.3861, 0.7686, 0.5615, 0.3067, 0.4414, 0.8448, 0.3025, 0.7876, -0.519, -0.3322, 0.4174, -0.5266, -0.7406, 0.4066, -0.7886, -0.4613, 0.4066, -0.7886, -0.4613, 0.4174, -0.5266, -0.7406, -0.2578, -0.8297, -0.4951, 0.4174, -0.5266, -0.7406, -0.4082, -0.3935, -0.8237, -0.2578, -0.8297, -0.4951, -0.2578, -0.8297, -0.4951, -0.4082, -0.3935, -0.8237, -0.7777, -0.5209, -0.3518, -0.4082, -0.3935, -0.8237, -0.8413, -0.1467, -0.5202, -0.7777, -0.5209, -0.3518, -0.7777, -0.5209, -0.3518, -0.8413, -0.1467, -0.5202, -0.9797, -0.1403, -0.1434, -0.8413, -0.1467, -0.5202, -0.9526, 0.225, -0.2049, -0.9797, -0.1403, -0.1434, -0.9797, -0.1403, -0.1434, -0.9526, 0.225, -0.2049, -0.9038, 0.4267, 0.03447, -0.9526, 0.225, -0.2049, -0.718, 0.6844, -0.1268, -0.9038, 0.4267, 0.03447, -0.9038, 0.4267, 0.03447, -0.718, 0.6844, -0.1268, -0.413, 0.9019, 0.126, -0.718, 0.6844, -0.1268, 0.01086, 0.987, -0.1604, -0.413, 0.9019, 0.126, -0.413, 0.9019, 0.126, 0.01086, 0.987, -0.1604, -0.1964, 0.9684, 0.1535, -0.2379, -0.8541, -0.4624, -0.4899, -0.8365, -0.2456, -0.1267, -0.9586, -0.255, -0.1267, -0.9586, -0.255, -0.4899, -0.8365, -0.2456, -0.2635, -0.9635, -0.0468, -0.4899, -0.8365, -0.2456, -0.5527, -0.8272, 0.1013, -0.2635, -0.9635, -0.0468, -0.2635, -0.9635, -0.0468, -0.5527, -0.8272, 0.1013, -0.5356, -0.7601, 0.3679, -0.5527, -0.8272, 0.1013, -0.5947, -0.8039, 0.006189, -0.5356, -0.7601, 0.3679, -0.5356, -0.7601, 0.3679, -0.5947, -0.8039, 0.006189, -0.6422, -0.7657, -0.03645, -0.5947, -0.8039, 0.006189, -0.617, -0.7645, -0.1867, -0.6422, -0.7657, -0.03645, -0.6422, -0.7657, -0.03645, -0.617, -0.7645, -0.1867, -0.3688, -0.8602, -0.3522, -0.617, -0.7645, -0.1867, -0.2889, -0.9513, -0.108, -0.3688, -0.8602, -0.3522, -0.3688, -0.8602, -0.3522, -0.2889, -0.9513, -0.108, 0.238, -0.9662, -0.09885, -0.2889, -0.9513, -0.108, 0.004094, -0.9593, -0.2822, 0.238, -0.9662, -0.09885, 0.9411, 0.2879, -0.1773, 0.9893, -0.1453, 0.012, 0.9275, 0.1237, -0.3527, 0.9275, 0.1237, -0.3527, 0.9893, -0.1453, 0.012, 0.9312, -0.1554, -0.3299, 0.9893, -0.1453, 0.012, 0.8826, -0.4619, -0.08797, 0.9312, -0.1554, -0.3299, 0.9312, -0.1554, -0.3299, 0.8826, -0.4619, -0.08797, 0.8563, -0.4726, -0.2083, 0.8826, -0.4619, -0.08797, 0.591, -0.8066, 0.01052, 0.8563, -0.4726, -0.2083, 0.8563, -0.4726, -0.2083, 0.591, -0.8066, 0.01052, 0.6247, -0.7597, -0.1803, 0.591, -0.8066, 0.01052, 0.6452, -0.7624, -0.05028, 0.6247, -0.7597, -0.1803, 0.6247, -0.7597, -0.1803, 0.6452, -0.7624, -0.05028, 0.3818, -0.7684, -0.5136, 0.6452, -0.7624, -0.05028, 0.4828, -0.6841, -0.5467, 0.3818, -0.7684, -0.5136, 0.3818, -0.7684, -0.5136, 0.4828, -0.6841, -0.5467, -0.3803, -0.6585, -0.6494, 0.4828, -0.6841, -0.5467, 0.003103, -0.9616, 0.2743, -0.3803, -0.6585, -0.6494, 0.7686, 0.5615, 0.3067, 0.6542, 0.4122, 0.6341, 0.9186, 0.1719, 0.3557, 0.9186, 0.1719, 0.3557, 0.6542, 0.4122, 0.6341, 0.9085, -0.03797, 0.4162, 0.6542, 0.4122, 0.6341, 0.472, -0.04198, 0.8806, 0.9085, -0.03797, 0.4162, 0.9085, -0.03797, 0.4162, 0.472, -0.04198, 0.8806, 0.6236, -0.5018, 0.5994, 0.472, -0.04198, 0.8806, 7.026e-06, -0.4919, 0.8706, 0.6236, -0.5018, 0.5994, 0.6236, -0.5018, 0.5994, 7.026e-06, -0.4919, 0.8706, -2.235e-07, -0.9392, 0.3434, 7.026e-06, -0.4919, 0.8706, -0.6254, -0.502, 0.5974, -2.235e-07, -0.9392, 0.3434, -2.235e-07, -0.9392, 0.3434, -0.6254, -0.502, 0.5974, -0.5404, -0.8411, -0.02432, -0.6254, -0.502, 0.5974, -0.8978, -0.4178, -0.1392, -0.5404, -0.8411, -0.02432, -0.5404, -0.8411, -0.02432, -0.8978, -0.4178, -0.1392, -0.5897, -0.6312, -0.5038, -0.8978, -0.4178, -0.1392, -0.5396, -0.4599, -0.7052, -0.5897, -0.6312, -0.5038, 0.4828, -0.6841, -0.5467, 0.6452, -0.7624, -0.05028, 0.003103, -0.9616, 0.2743, 0.003103, -0.9616, 0.2743, 0.6452, -0.7624, -0.05028, 0.5418, -0.7452, 0.3887, 0.6452, -0.7624, -0.05028, 0.591, -0.8066, 0.01052, 0.5418, -0.7452, 0.3887, 0.5418, -0.7452, 0.3887, 0.591, -0.8066, 0.01052, 0.5524, -0.8258, 0.1136, 0.591, -0.8066, 0.01052, 0.8826, -0.4619, -0.08797, 0.5524, -0.8258, 0.1136, 0.5524, -0.8258, 0.1136, 0.8826, -0.4619, -0.08797, 0.8566, -0.5141, 0.04444, 0.8826, -0.4619, -0.08797, 0.9893, -0.1453, 0.012, 0.8566, -0.5141, 0.04444, 0.8566, -0.5141, 0.04444, 0.9893, -0.1453, 0.012, 0.9511, -0.2402, 0.1944, 0.9893, -0.1453, 0.012, 0.9971, 0.06706, 0.03545, 0.9511, -0.2402, 0.1944, -0.5897, -0.6312, -0.5038, 0.001968, -0.8746, -0.4848, -0.5404, -0.8411, -0.02432, -0.5404, -0.8411, -0.02432, 0.001968, -0.8746, -0.4848, -2.235e-07, -0.9392, 0.3434, 0.001968, -0.8746, -0.4848, 0.4815, -0.8524, -0.2037, -2.235e-07, -0.9392, 0.3434, -2.235e-07, -0.9392, 0.3434, 0.4815, -0.8524, -0.2037, 0.6236, -0.5018, 0.5994, 0.4815, -0.8524, -0.2037, 0.8487, -0.4642, -0.2534, 0.6236, -0.5018, 0.5994, 0.6236, -0.5018, 0.5994, 0.8487, -0.4642, -0.2534, 0.9085, -0.03797, 0.4162, 0.8487, -0.4642, -0.2534, 0.9425, -0.3011, -0.1449, 0.9085, -0.03797, 0.4162, 0.9085, -0.03797, 0.4162, 0.9425, -0.3011, -0.1449, 0.9186, 0.1719, 0.3557, 0.7876, -0.519, -0.3322, 0.9787, -0.1524, -0.1375, 0.8406, -0.1496, -0.5206, 0.8406, -0.1496, -0.5206, 0.9787, -0.1524, -0.1375, 0.9539, 0.2208, -0.203, 0.9787, -0.1524, -0.1375, 0.9081, 0.4159, 0.04803, 0.9539, 0.2208, -0.203, 0.9539, 0.2208, -0.203, 0.9081, 0.4159, 0.04803, 0.7323, 0.6709, -0.1165, 0.9081, 0.4159, 0.04803, 0.438, 0.8879, 0.1411, 0.7323, 0.6709, -0.1165, 0.7323, 0.6709, -0.1165, 0.438, 0.8879, 0.1411, 0.01086, 0.987, -0.1604, 0.438, 0.8879, 0.1411, 0.2139, 0.9643, 0.1559, 0.01086, 0.987, -0.1604, -0.02366, 0.9726, -0.2312, 0.01086, 0.987, -0.1604, -0.4358, 0.8885, -0.1441, -0.4358, 0.8885, -0.1441, 0.01086, 0.987, -0.1604, -0.6523, 0.7117, -0.2606, 0.01086, 0.987, -0.1604, -0.718, 0.6844, -0.1268, -0.6523, 0.7117, -0.2606, -0.6523, 0.7117, -0.2606, -0.718, 0.6844, -0.1268, -0.9377, 0.2988, -0.1771, -0.718, 0.6844, -0.1268, -0.9526, 0.225, -0.2049, -0.9377, 0.2988, -0.1771, -0.9377, 0.2988, -0.1771, -0.9526, 0.225, -0.2049, -0.9275, 0.126, -0.352, -0.9526, 0.225, -0.2049, -0.8413, -0.1467, -0.5202, -0.9275, 0.126, -0.352, -0.6631, 0.411, 0.6256, -0.472, -0.04196, 0.8806, -1.339e-06, 0.2713, 0.9625, -0.6631, 0.411, 0.6256, -0.9013, -0.03545, 0.4318, -0.472, -0.04196, 0.8806, -0.6631, 0.411, 0.6256, -0.9155, 0.1927, 0.3532, -0.9013, -0.03545, 0.4318, -0.6631, 0.411, 0.6256, -0.784, 0.5671, 0.2526, -0.9155, 0.1927, 0.3532, -0.6631, 0.411, 0.6256, -0.6104, 0.715, 0.3408, -0.784, 0.5671, 0.2526, -0.6631, 0.411, 0.6256, -0.0007007, 0.8244, 0.566, -0.6104, 0.715, 0.3408, -0.6631, 0.411, 0.6256, -1.339e-06, 0.2713, 0.9625, -0.0007007, 0.8244, 0.566, 0.491, -0.835, -0.2484, 0.1266, -0.9586, -0.255, 0.2725, -0.9618, -0.02578, 0.2725, -0.9618, -0.02578, 0.1266, -0.9586, -0.255, 0.3031, -0.926, -0.2249, 0.1266, -0.9586, -0.255, 0.2415, -0.8522, -0.4641, 0.3031, -0.926, -0.2249, 0.3031, -0.926, -0.2249, 0.2415, -0.8522, -0.4641, 0.2849, -0.8906, -0.3544, 0.2415, -0.8522, -0.4641, 0.5478, -0.8342, -0.06385, 0.2849, -0.8906, -0.3544, 0.2849, -0.8906, -0.3544, 0.5478, -0.8342, -0.06385, 0.004188, -0.9007, 0.4343, 0.9893, -0.1453, 0.012, 0.9411, 0.2879, -0.1773, 0.9971, 0.06706, 0.03545, 0.9971, 0.06706, 0.03545, 0.9411, 0.2879, -0.1773, 0.8302, 0.5548, -0.05402, 0.9411, 0.2879, -0.1773, 0.6771, 0.6831, -0.2737, 0.8302, 0.5548, -0.05402, 0.8302, 0.5548, -0.05402, 0.6771, 0.6831, -0.2737, 0.4409, 0.8855, -0.1468, -0.4954, -0.01336, 0.8686, 0.625, 0.5745, 0.5285, -0.5275, 0.4284, 0.7337, -0.5275, 0.4284, 0.7337, 0.625, 0.5745, 0.5285, -0.1503, 0.9867, -0.06178, 0.625, 0.5745, 0.5285, 0.5663, 0.7853, -0.2502, -0.1503, 0.9867, -0.06178, -0.1503, 0.9867, -0.06178, 0.5663, 0.7853, -0.2502, -0.5357, 0.614, -0.5797, -0.9634, -0.2586, -0.07089, -0.9634, -0.2586, -0.07089, -0.9704, -0.2103, -0.1191, -0.9634, -0.2586, -0.07089, -0.9634, -0.2586, -0.07089, -0.9634, -0.2586, -0.07089, -0.9634, -0.2586, -0.07089, -0.9791, -0.1979, -0.04672, -0.9634, -0.2586, -0.07089, -0.9634, -0.2586, -0.07087, -0.9924, 0.1169, 0.03717, -0.9791, -0.1978, -0.04672, -0.4358, 0.8885, -0.1441, -0.0146, 0.9997, -0.01846, -0.02366, 0.9726, -0.2312, -0.4358, 0.8885, -0.1441, -0.4933, 0.8697, 0.0184, -0.0146, 0.9997, -0.01846, -0.4358, 0.8885, -0.1441, -0.8108, 0.5834, -0.0466, -0.4933, 0.8697, 0.0184, -0.4358, 0.8885, -0.1441, -0.6523, 0.7117, -0.2606, -0.8108, 0.5834, -0.0466, 0.9627, -0.2529, -0.09577, 0.9848, -0.1565, -0.07532, 0.9975, -0.05491, -0.04488, 0.9627, -0.253, -0.09576, 0.9627, -0.2529, -0.09576, 0.9848, -0.1565, -0.07532, 0.9627, -0.253, -0.09576, 0.948, -0.3003, -0.1056, 0.9627, -0.2529, -0.09576, 0.9627, -0.253, -0.09576, 0.9628, -0.2323, -0.1377, 0.948, -0.3003, -0.1056, 0.001968, -0.8746, -0.4848, 0.4231, -0.601, -0.6781, 0.4815, -0.8524, -0.2037, 0.4815, -0.8524, -0.2037, 0.4231, -0.601, -0.6781, 0.8487, -0.4642, -0.2534, 0.4231, -0.601, -0.6781, 0.5181, -0.5336, -0.6685, 0.8487, -0.4642, -0.2534, 0.8487, -0.4642, -0.2534, 0.5181, -0.5336, -0.6685, 0.9425, -0.3011, -0.1449, -0.4082, -0.3935, -0.8237, 0.4174, -0.5266, -0.7406, 0.3415, -0.2321, -0.9108, 0.3415, -0.2321, -0.9108, 0.4174, -0.5266, -0.7406, 0.7619, -0.3366, -0.5534, 0.4174, -0.5266, -0.7406, 0.8406, -0.1496, -0.5206, 0.7619, -0.3366, -0.5534, 0.5275, 0.4284, 0.7337, 0.1567, 0.985, -0.07185, -0.6201, 0.5766, 0.532, -0.6201, 0.5766, 0.532, 0.1567, 0.985, -0.07185, -0.5574, 0.7948, -0.24, 0.1567, 0.985, -0.07185, 0.5279, 0.6047, -0.5964, -0.5574, 0.7948, -0.24, -0.5357, 0.614, -0.5797, -0.9942, 0.05174, 0.09429, -0.1503, 0.9867, -0.06178, -0.1503, 0.9867, -0.06178, -0.9942, 0.05174, 0.09429, -0.5275, 0.4284, 0.7337, -0.9942, 0.05174, 0.09429, -0.4954, -0.01336, 0.8686, -0.5275, 0.4284, 0.7337, 0.4955, -0.01337, 0.8685, 0.9955, 0.04971, 0.0805, 0.5275, 0.4284, 0.7337, 0.5275, 0.4284, 0.7337, 0.9955, 0.04971, 0.0805, 0.1567, 0.985, -0.07185, 0.9955, 0.04971, 0.0805, 0.5279, 0.6047, -0.5964, 0.1567, 0.985, -0.07185, -0.5356, -0.7601, 0.3679, -0.2925, -0.9263, -0.2374, -0.2635, -0.9635, -0.0468, -0.2635, -0.9635, -0.0468, -0.2925, -0.9263, -0.2374, -0.1267, -0.9586, -0.255, -0.2925, -0.9263, -0.2374, -0.2379, -0.8541, -0.4624, -0.1267, -0.9586, -0.255, -0.6104, 0.715, 0.3408, -0.0007007, 0.8244, 0.566, -0.4409, 0.8639, 0.2434, -0.4409, 0.8639, 0.2434, -0.0007007, 0.8244, 0.566, -0.01454, 0.9529, 0.303, -0.0007007, 0.8244, 0.566, 0.4414, 0.8448, 0.3025, -0.01454, 0.9529, 0.303, 0.1266, -0.9586, -0.255, 0.491, -0.835, -0.2484, 0.2415, -0.8522, -0.4641, 0.2415, -0.8522, -0.4641, 0.491, -0.835, -0.2484, 0.5478, -0.8342, -0.06385, -0.2889, -0.9513, -0.108, -0.617, -0.7645, -0.1867, 0.004094, -0.9593, -0.2822, 0.004094, -0.9593, -0.2822, -0.617, -0.7645, -0.1867, -0.3635, -0.9286, 0.07501, 0.8302, 0.5548, -0.05402, 0.4409, 0.8855, -0.1468, 0.4977, 0.8664, 0.04143, 0.4977, 0.8664, 0.04143, 0.4409, 0.8855, -0.1468, -0.0146, 0.9997, -0.01846, -0.8201, -0.5074, 0.2645, -0.9609, -0.2307, 0.1531, -0.9877, -0.1547, 0.0241, -0.9877, -0.1547, 0.0241, -0.9609, -0.2307, 0.1531, -0.9952, 0.0926, 0.03232, 0.7403, -0.5879, 0.326, 0.8566, -0.5141, 0.04444, 0.9511, -0.2402, 0.1944, 0.003103, -0.9616, 0.2743, 0.5418, -0.7452, 0.3887, -0.003702, -0.9998, -0.02179, -0.6201, 0.5766, 0.532, 0.4955, -0.01337, 0.8685, 0.5275, 0.4284, 0.7337, 0.3415, -0.2321, -0.9108, 0.7619, -0.3366, -0.5534, 0.7812, -0.5782, -0.2354, 0.9848, -0.1566, -0.07532, 0.9627, -0.2529, -0.09574, -0.9975, 0.05491, 0.04488, -0.9791, -0.1979, -0.04672, 0.9924, -0.1169, -0.03717, -0.9634, -0.2586, -0.07087, 0.8406, -0.1496, -0.5206, 0.4174, -0.5266, -0.7406, 0.7876, -0.519, -0.3322, -0.472, -0.5895, -0.6556, -0.3688, -0.9295, 0.007862, -0.7839, -0.5825, -0.2149, -0.9377, 0.2988, -0.1771, -0.8108, 0.5834, -0.0466, -0.6523, 0.7117, -0.2606, 6.903e-08, -0.09379, 0.9956, -1.339e-06, 0.2713, 0.9625, -0.472, -0.04196, 0.8806, -0.9013, -0.03545, 0.4318, -0.9155, 0.1927, 0.3532, -0.9495, -0.2976, -0.09967, -0.6104, 0.715, 0.3408, -0.4409, 0.8639, 0.2434, -0.784, 0.5671, 0.2526, 0.6542, 0.4122, 0.6341, 0.7686, 0.5615, 0.3067, 0.6006, 0.7002, 0.3861])] * 3)])
arm_zombie_gone_head_skeleton = bpy.data.armatures.new('zombie_gone_head_skeleton')  # bones are not reproduced

# ---- objects
ob_zombie_gone_head_skeleton = bpy.data.objects.new('zombie_gone_head_skeleton', arm_zombie_gone_head_skeleton)
ob_zombie_gone_head = bpy.data.objects.new('zombie_gone_head', me_zombie_gone_head)

# ---- transforms, parenting, visibility, modifiers, constraints
ob_zombie_gone_head_skeleton.location = (0.0, 0.0, 0.0)
ob_zombie_gone_head_skeleton.show_in_front = True
ob_zombie_gone_head.parent = ob_zombie_gone_head_skeleton
ob_zombie_gone_head.location = (0.0, 0.0, 0.0)
_vg = ob_zombie_gone_head.vertex_groups.new(name='Bip01')
_vg = ob_zombie_gone_head.vertex_groups.new(name='Bip01 Pelvis')
_vg = ob_zombie_gone_head.vertex_groups.new(name='Bip01 Spine')
_vg = ob_zombie_gone_head.vertex_groups.new(name='Bip01 Spine1')
_vg = ob_zombie_gone_head.vertex_groups.new(name='Bip01 Spine2')
_vg = ob_zombie_gone_head.vertex_groups.new(name='Bip01 Spine3')
_vg.add([79, 81, 82, 83, 84, 86, 88, 89, 110, 111, 112], 1.0, 'REPLACE')
_vg = ob_zombie_gone_head.vertex_groups.new(name='Bip01 Neck')
_vg = ob_zombie_gone_head.vertex_groups.new(name='Bip01 L Clavicle')
_vg = ob_zombie_gone_head.vertex_groups.new(name='Bip01 L UpperArm')
_vg = ob_zombie_gone_head.vertex_groups.new(name='Bip01 L Forearm')
_vg = ob_zombie_gone_head.vertex_groups.new(name='Bip01 L Hand')
_vg = ob_zombie_gone_head.vertex_groups.new(name='Bip01 L Finger0')
_vg = ob_zombie_gone_head.vertex_groups.new(name='Bip01 L Finger01')
_vg = ob_zombie_gone_head.vertex_groups.new(name='Bip01 L Finger2')
_vg = ob_zombie_gone_head.vertex_groups.new(name='Bip01 L Finger21')
_vg = ob_zombie_gone_head.vertex_groups.new(name='Bip01 R Clavicle')
_vg = ob_zombie_gone_head.vertex_groups.new(name='Bip01 R UpperArm')
_vg = ob_zombie_gone_head.vertex_groups.new(name='Bip01 R Forearm')
_vg = ob_zombie_gone_head.vertex_groups.new(name='Bip01 R Hand')
_vg = ob_zombie_gone_head.vertex_groups.new(name='Bip01 R Finger0')
_vg = ob_zombie_gone_head.vertex_groups.new(name='Bip01 R Finger01')
_vg = ob_zombie_gone_head.vertex_groups.new(name='Bip01 R Finger2')
_vg = ob_zombie_gone_head.vertex_groups.new(name='Bip01 R Finger21')
_vg = ob_zombie_gone_head.vertex_groups.new(name='Bip01 R Finger22')
_vg = ob_zombie_gone_head.vertex_groups.new(name='Bip01 Head')
_vg.add([0, 1, 2, 3, 4, 5, 6, 7, 8, 9, 10, 11, 12, 13, 14, 15, 16, 17, 18, 19, 20, 21, 22, 23, 24, 25, 26, 27, 28, 29, 30, 31, 32, 33, 34, 35, 36, 37, 38, 39, 40, 41, 42, 43, 44, 45, 46, 47, 48, 49, 50, 51, 52, 53, 54, 55, 56, 57, 58, 59, 60, 61, 62, 63, 64, 65, 66, 67, 68, 69, 70, 71, 72, 73, 74, 75, 76, 77, 78, 80, 85, 87, 90, 91, 92, 93, 94, 95, 96, 97, 98, 99, 100, 101, 102, 103, 104, 105, 106, 107, 108, 109, 113, 114, 115, 116, 117, 118, 119, 120, 121, 122, 123, 124, 125, 126, 127, 128, 129, 130, 131, 132, 133, 134, 135, 136, 137, 138, 139, 140, 141, 142, 143, 144, 145, 146, 147, 148, 149, 150], 1.0, 'REPLACE')
_vg = ob_zombie_gone_head.vertex_groups.new(name='Bip01 L Thigh')
_vg = ob_zombie_gone_head.vertex_groups.new(name='Bip01 L Calf')
_vg = ob_zombie_gone_head.vertex_groups.new(name='Bip01 L Foot')
_vg = ob_zombie_gone_head.vertex_groups.new(name='Bip01 L Toe0')
_vg = ob_zombie_gone_head.vertex_groups.new(name='Bip01 R Thigh')
_vg = ob_zombie_gone_head.vertex_groups.new(name='Bip01 R Calf')
_vg = ob_zombie_gone_head.vertex_groups.new(name='Bip01 R Foot')
_vg = ob_zombie_gone_head.vertex_groups.new(name='Bip01 R Toe0')
_m = ob_zombie_gone_head.modifiers.new('Armature', 'ARMATURE')
_m.object = ob_zombie_gone_head_skeleton

# ---- collection membership
scene.collection.objects.link(ob_zombie_gone_head_skeleton)
col_zombie_gone_head.objects.link(ob_zombie_gone_head)

# ---- scene / render settings (as saved in the file)
scene.frame_start = 0; scene.frame_end = 0; scene.frame_set(0)
scene.render.engine = 'BLENDER_EEVEE_NEXT'
scene.cycles.sampling_pattern = 'TABULATED_SOBOL'
scene.eevee.ray_tracing_options.trace_max_roughness = 0.0
scene.view_settings.view_transform = 'Standard'
bpy.context.view_layer.update()

# ---- added for rendering (the .blend has no active camera and no usable light): camera, sun
cam_auto = bpy.data.cameras.new('AutoCamera')
cam_auto.lens = 50.0
cam_auto.sensor_width = 36.0
cam_auto.clip_end = 1000.0
ob_auto_camera = bpy.data.objects.new('AutoCamera', cam_auto)
scene.collection.objects.link(ob_auto_camera)
ob_auto_camera.location = (14.4528, -20.3937, 79.2177)
ob_auto_camera.rotation_euler = (1.09748, -7.21219e-08, 0.694738)
scene.camera = ob_auto_camera
light_auto_sun = bpy.data.lights.new('AutoSun', 'SUN')
light_auto_sun.energy = 3.0
light_auto_sun.angle = 0.0523599
ob_auto_sun = bpy.data.objects.new('AutoSun', light_auto_sun)
scene.collection.objects.link(ob_auto_sun)
ob_auto_sun.rotation_euler = (0.872665, 0.174533, 0.523599)
bpy.context.view_layer.update()
